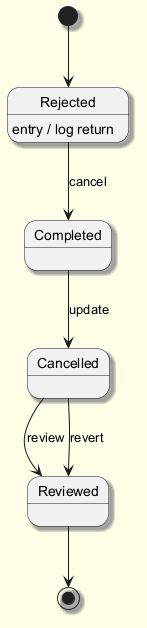

The diagram above was rendered by PlantUML. Its source (embedded in the PNG):
@startuml
skinparam backgroundColor #FFFDE7
skinparam classBackgroundColor #FFF9C4
skinparam classBorderColor #F57F17
skinparam shadowing true
[*] --> Rejected
Rejected --> Completed : cancel
Rejected : entry / log return
Completed --> Cancelled : update
Cancelled --> Reviewed : review
Cancelled --> Reviewed : revert
Reviewed --> [*]
@enduml